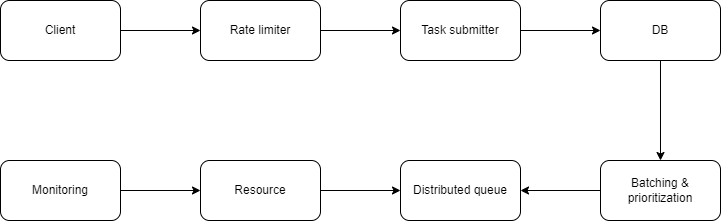

The diagram above was exported from draw.io. Its source (the exported page's mxGraphModel, read from the mxfile embedded in the PNG):
<mxGraphModel dx="882" dy="539" grid="1" gridSize="10" guides="1" tooltips="1" connect="1" arrows="1" fold="1" page="1" pageScale="1" pageWidth="850" pageHeight="1100" math="0" shadow="0">
  <root>
    <mxCell id="0" />
    <mxCell id="1" parent="0" />
    <mxCell id="0JPZZTUxePhTWCWDVgy8-3" style="edgeStyle=orthogonalEdgeStyle;rounded=0;orthogonalLoop=1;jettySize=auto;html=1;exitX=1;exitY=0.5;exitDx=0;exitDy=0;entryX=0;entryY=0.5;entryDx=0;entryDy=0;" edge="1" parent="1" source="0JPZZTUxePhTWCWDVgy8-1" target="0JPZZTUxePhTWCWDVgy8-2">
      <mxGeometry relative="1" as="geometry" />
    </mxCell>
    <mxCell id="0JPZZTUxePhTWCWDVgy8-1" value="Client" style="rounded=1;whiteSpace=wrap;html=1;" vertex="1" parent="1">
      <mxGeometry x="80" y="80" width="120" height="60" as="geometry" />
    </mxCell>
    <mxCell id="0JPZZTUxePhTWCWDVgy8-5" style="edgeStyle=orthogonalEdgeStyle;rounded=0;orthogonalLoop=1;jettySize=auto;html=1;exitX=1;exitY=0.5;exitDx=0;exitDy=0;entryX=0;entryY=0.5;entryDx=0;entryDy=0;" edge="1" parent="1" source="0JPZZTUxePhTWCWDVgy8-2" target="0JPZZTUxePhTWCWDVgy8-4">
      <mxGeometry relative="1" as="geometry" />
    </mxCell>
    <mxCell id="0JPZZTUxePhTWCWDVgy8-2" value="Rate limiter" style="rounded=1;whiteSpace=wrap;html=1;" vertex="1" parent="1">
      <mxGeometry x="280" y="80" width="120" height="60" as="geometry" />
    </mxCell>
    <mxCell id="0JPZZTUxePhTWCWDVgy8-7" style="edgeStyle=orthogonalEdgeStyle;rounded=0;orthogonalLoop=1;jettySize=auto;html=1;exitX=1;exitY=0.5;exitDx=0;exitDy=0;entryX=0;entryY=0.5;entryDx=0;entryDy=0;" edge="1" parent="1" source="0JPZZTUxePhTWCWDVgy8-4" target="0JPZZTUxePhTWCWDVgy8-6">
      <mxGeometry relative="1" as="geometry" />
    </mxCell>
    <mxCell id="0JPZZTUxePhTWCWDVgy8-4" value="Task submitter" style="rounded=1;whiteSpace=wrap;html=1;" vertex="1" parent="1">
      <mxGeometry x="480" y="80" width="120" height="60" as="geometry" />
    </mxCell>
    <mxCell id="0JPZZTUxePhTWCWDVgy8-9" style="edgeStyle=orthogonalEdgeStyle;rounded=0;orthogonalLoop=1;jettySize=auto;html=1;exitX=0.5;exitY=1;exitDx=0;exitDy=0;" edge="1" parent="1" source="0JPZZTUxePhTWCWDVgy8-6" target="0JPZZTUxePhTWCWDVgy8-8">
      <mxGeometry relative="1" as="geometry" />
    </mxCell>
    <mxCell id="0JPZZTUxePhTWCWDVgy8-6" value="DB" style="rounded=1;whiteSpace=wrap;html=1;" vertex="1" parent="1">
      <mxGeometry x="680" y="80" width="120" height="60" as="geometry" />
    </mxCell>
    <mxCell id="0JPZZTUxePhTWCWDVgy8-11" style="edgeStyle=orthogonalEdgeStyle;rounded=0;orthogonalLoop=1;jettySize=auto;html=1;exitX=0;exitY=0.5;exitDx=0;exitDy=0;entryX=1;entryY=0.5;entryDx=0;entryDy=0;" edge="1" parent="1" source="0JPZZTUxePhTWCWDVgy8-8" target="0JPZZTUxePhTWCWDVgy8-10">
      <mxGeometry relative="1" as="geometry" />
    </mxCell>
    <mxCell id="0JPZZTUxePhTWCWDVgy8-8" value="Batching &amp;amp; prioritization" style="rounded=1;whiteSpace=wrap;html=1;" vertex="1" parent="1">
      <mxGeometry x="680" y="240" width="120" height="60" as="geometry" />
    </mxCell>
    <mxCell id="0JPZZTUxePhTWCWDVgy8-10" value="Distributed queue" style="rounded=1;whiteSpace=wrap;html=1;" vertex="1" parent="1">
      <mxGeometry x="480" y="240" width="120" height="60" as="geometry" />
    </mxCell>
    <mxCell id="0JPZZTUxePhTWCWDVgy8-13" style="edgeStyle=orthogonalEdgeStyle;rounded=0;orthogonalLoop=1;jettySize=auto;html=1;exitX=1;exitY=0.5;exitDx=0;exitDy=0;entryX=0;entryY=0.5;entryDx=0;entryDy=0;" edge="1" parent="1" source="0JPZZTUxePhTWCWDVgy8-12" target="0JPZZTUxePhTWCWDVgy8-10">
      <mxGeometry relative="1" as="geometry" />
    </mxCell>
    <mxCell id="0JPZZTUxePhTWCWDVgy8-12" value="Resource" style="rounded=1;whiteSpace=wrap;html=1;" vertex="1" parent="1">
      <mxGeometry x="280" y="240" width="120" height="60" as="geometry" />
    </mxCell>
    <mxCell id="0JPZZTUxePhTWCWDVgy8-15" style="edgeStyle=orthogonalEdgeStyle;rounded=0;orthogonalLoop=1;jettySize=auto;html=1;exitX=1;exitY=0.5;exitDx=0;exitDy=0;entryX=0;entryY=0.5;entryDx=0;entryDy=0;" edge="1" parent="1" source="0JPZZTUxePhTWCWDVgy8-14" target="0JPZZTUxePhTWCWDVgy8-12">
      <mxGeometry relative="1" as="geometry" />
    </mxCell>
    <mxCell id="0JPZZTUxePhTWCWDVgy8-14" value="Monitoring" style="rounded=1;whiteSpace=wrap;html=1;" vertex="1" parent="1">
      <mxGeometry x="80" y="240" width="120" height="60" as="geometry" />
    </mxCell>
  </root>
</mxGraphModel>